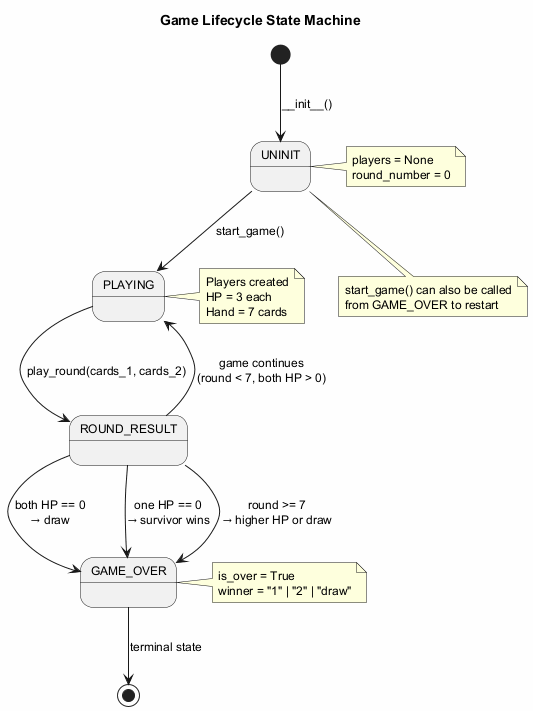

The diagram above was rendered by PlantUML. Its source (embedded in the PNG):
@startuml
skinparam backgroundColor #FEFEFE
skinparam defaultFontSize 12

title Game Lifecycle State Machine

[*] --> UNINIT : __init__()
note right of UNINIT
  players = None
  round_number = 0
end note

UNINIT --> PLAYING : start_game()
note right of PLAYING
  Players created
  HP = 3 each
  Hand = 7 cards
end note

PLAYING --> ROUND_RESULT : play_round(cards_1, cards_2)

ROUND_RESULT --> PLAYING : game continues\n(round < 7, both HP > 0)

ROUND_RESULT --> GAME_OVER : both HP == 0\n→ draw

ROUND_RESULT --> GAME_OVER : one HP == 0\n→ survivor wins

ROUND_RESULT --> GAME_OVER : round >= 7\n→ higher HP or draw

GAME_OVER --> [*] : terminal state

note right of GAME_OVER
  is_over = True
  winner = "1" | "2" | "draw"
end note

note bottom of UNINIT
  start_game() can also be called
  from GAME_OVER to restart
end note
@enduml